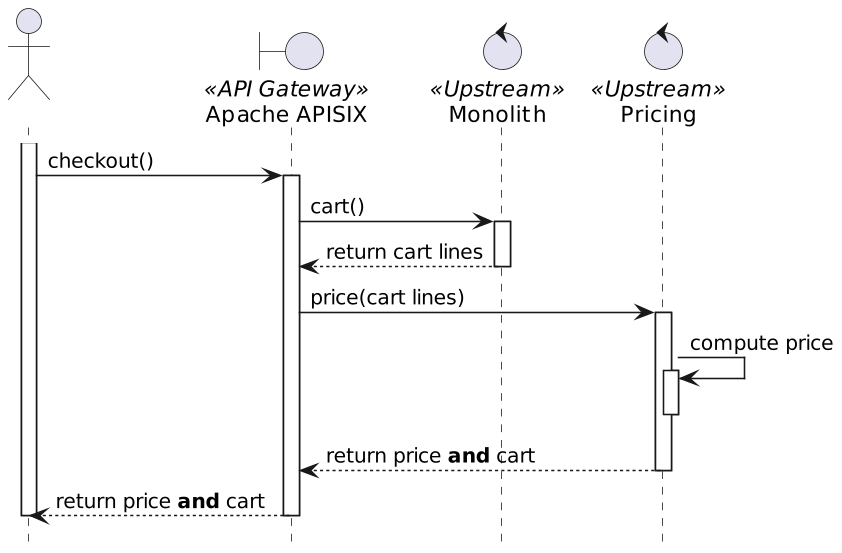

The diagram above was rendered by PlantUML. Its source (embedded in the PNG):
@startuml
skinparam dpi 150
actor " " as client
boundary "Apache APISIX" as apisix <<API Gateway>>
control "Monolith" as monolith <<Upstream>>
control "Pricing" as pricing <<Upstream>>
activate client
client -> apisix: checkout()
activate apisix
apisix -> monolith: cart()
activate monolith
apisix <-- monolith: return cart lines
deactivate monolith
apisix -> pricing: price(cart lines)
activate pricing
pricing -> pricing: compute price
activate pricing
deactivate pricing
apisix <-- pricing: return price <b>and</b> cart
deactivate pricing
client <-- apisix: return price <b>and</b> cart
deactivate apisix
deactivate client
hide footbox
@enduml